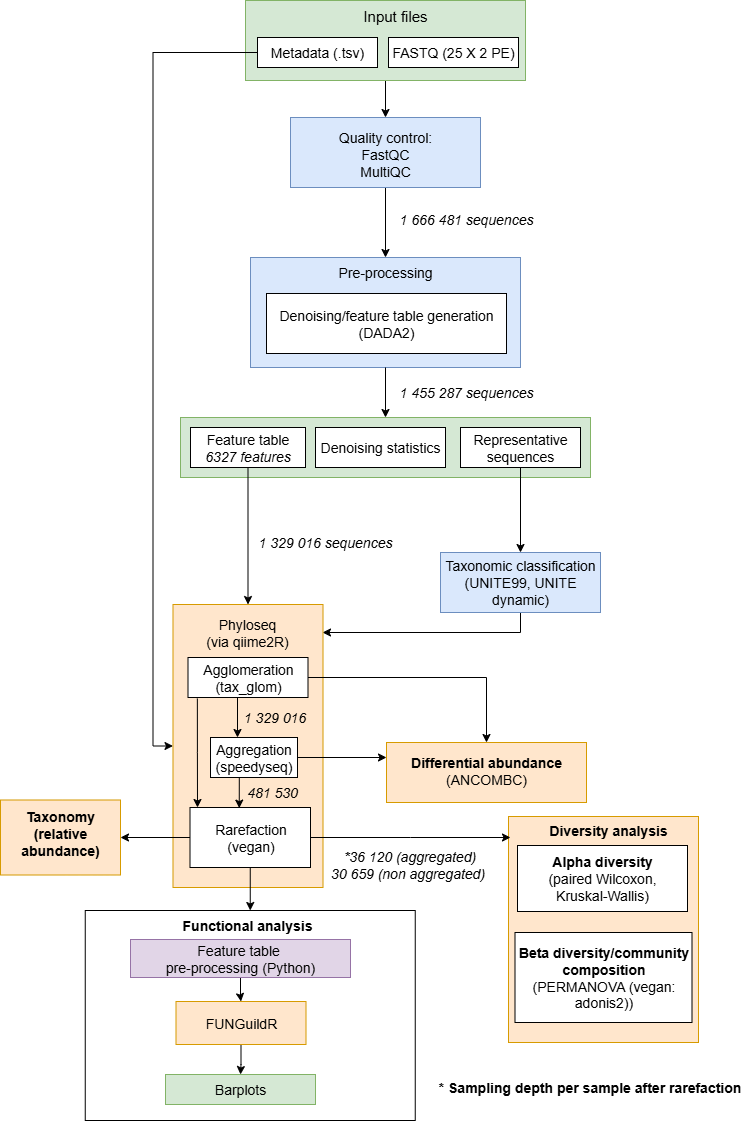

The diagram above was exported from draw.io. Its source (the exported page's mxGraphModel, read from the mxfile embedded in the PNG):
<mxGraphModel dx="1042" dy="574" grid="1" gridSize="10" guides="1" tooltips="1" connect="1" arrows="1" fold="1" page="1" pageScale="1" pageWidth="827" pageHeight="1169" math="0" shadow="0">
  <root>
    <mxCell id="0" />
    <mxCell id="1" parent="0" />
    <mxCell id="hhyXfTIeAKNxNOZDj4ro-11" style="edgeStyle=orthogonalEdgeStyle;rounded=0;orthogonalLoop=1;jettySize=auto;html=1;exitX=0.5;exitY=1;exitDx=0;exitDy=0;entryX=0.5;entryY=0;entryDx=0;entryDy=0;" edge="1" parent="1" source="hhyXfTIeAKNxNOZDj4ro-1" target="hhyXfTIeAKNxNOZDj4ro-8">
      <mxGeometry relative="1" as="geometry" />
    </mxCell>
    <mxCell id="hhyXfTIeAKNxNOZDj4ro-1" value="&lt;h2 style=&quot;text-align: left; margin-top: 0px;&quot;&gt;&lt;br&gt;&lt;/h2&gt;&lt;div&gt;&lt;br&gt;&lt;/div&gt;" style="rounded=0;whiteSpace=wrap;html=1;labelPosition=center;verticalLabelPosition=middle;align=center;verticalAlign=middle;fillColor=#d5e8d4;strokeColor=#82b366;" vertex="1" parent="1">
      <mxGeometry x="255" y="33" width="280" height="80" as="geometry" />
    </mxCell>
    <mxCell id="hhyXfTIeAKNxNOZDj4ro-4" value="FASTQ (25 X 2 PE)" style="rounded=0;whiteSpace=wrap;html=1;fontSize=14;" vertex="1" parent="1">
      <mxGeometry x="398" y="70" width="130" height="30" as="geometry" />
    </mxCell>
    <mxCell id="hhyXfTIeAKNxNOZDj4ro-39" style="edgeStyle=orthogonalEdgeStyle;rounded=0;orthogonalLoop=1;jettySize=auto;html=1;exitX=0;exitY=0.5;exitDx=0;exitDy=0;entryX=0;entryY=0.5;entryDx=0;entryDy=0;" edge="1" parent="1" source="hhyXfTIeAKNxNOZDj4ro-6" target="hhyXfTIeAKNxNOZDj4ro-34">
      <mxGeometry relative="1" as="geometry" />
    </mxCell>
    <mxCell id="hhyXfTIeAKNxNOZDj4ro-6" value="Metadata (.tsv)" style="rounded=0;whiteSpace=wrap;html=1;fontSize=14;" vertex="1" parent="1">
      <mxGeometry x="267" y="70" width="120" height="30" as="geometry" />
    </mxCell>
    <mxCell id="hhyXfTIeAKNxNOZDj4ro-7" value="&lt;font style=&quot;font-size: 15px;&quot;&gt;Input files&lt;/font&gt;" style="text;html=1;align=center;verticalAlign=middle;whiteSpace=wrap;rounded=0;" vertex="1" parent="1">
      <mxGeometry x="340" y="33" width="130" height="30" as="geometry" />
    </mxCell>
    <mxCell id="hhyXfTIeAKNxNOZDj4ro-19" style="edgeStyle=orthogonalEdgeStyle;rounded=0;orthogonalLoop=1;jettySize=auto;html=1;exitX=0.5;exitY=1;exitDx=0;exitDy=0;entryX=0.5;entryY=0;entryDx=0;entryDy=0;" edge="1" parent="1" source="hhyXfTIeAKNxNOZDj4ro-8" target="hhyXfTIeAKNxNOZDj4ro-13">
      <mxGeometry relative="1" as="geometry" />
    </mxCell>
    <mxCell id="hhyXfTIeAKNxNOZDj4ro-8" value="" style="rounded=0;whiteSpace=wrap;html=1;fillColor=#dae8fc;strokeColor=#6c8ebf;" vertex="1" parent="1">
      <mxGeometry x="300" y="150" width="190" height="70" as="geometry" />
    </mxCell>
    <mxCell id="hhyXfTIeAKNxNOZDj4ro-9" value="&lt;font style=&quot;font-size: 14px;&quot;&gt;Quality control:&lt;/font&gt;&lt;div&gt;&lt;font style=&quot;font-size: 14px;&quot;&gt;FastQC&lt;/font&gt;&lt;/div&gt;&lt;div&gt;&lt;font style=&quot;font-size: 14px;&quot;&gt;MultiQC&lt;/font&gt;&lt;/div&gt;" style="text;html=1;align=center;verticalAlign=middle;whiteSpace=wrap;rounded=0;" vertex="1" parent="1">
      <mxGeometry x="340" y="157" width="110" height="60" as="geometry" />
    </mxCell>
    <mxCell id="hhyXfTIeAKNxNOZDj4ro-12" value="" style="rounded=0;whiteSpace=wrap;html=1;fillColor=#dae8fc;strokeColor=#6c8ebf;" vertex="1" parent="1">
      <mxGeometry x="260" y="290" width="270" height="110" as="geometry" />
    </mxCell>
    <mxCell id="hhyXfTIeAKNxNOZDj4ro-13" value="Pre-processing" style="text;html=1;align=center;verticalAlign=middle;whiteSpace=wrap;rounded=0;fontSize=14;" vertex="1" parent="1">
      <mxGeometry x="335" y="290" width="120" height="30" as="geometry" />
    </mxCell>
    <mxCell id="hhyXfTIeAKNxNOZDj4ro-15" value="Denoising/feature table generation&lt;div&gt;(DADA2)&lt;/div&gt;" style="rounded=0;whiteSpace=wrap;html=1;fontSize=14;" vertex="1" parent="1">
      <mxGeometry x="276" y="326" width="240" height="60" as="geometry" />
    </mxCell>
    <mxCell id="hhyXfTIeAKNxNOZDj4ro-20" value="" style="rounded=0;whiteSpace=wrap;html=1;fillColor=#d5e8d4;strokeColor=#82b366;" vertex="1" parent="1">
      <mxGeometry x="190" y="450" width="410" height="60" as="geometry" />
    </mxCell>
    <mxCell id="hhyXfTIeAKNxNOZDj4ro-35" style="edgeStyle=orthogonalEdgeStyle;rounded=0;orthogonalLoop=1;jettySize=auto;html=1;exitX=0.5;exitY=1;exitDx=0;exitDy=0;entryX=0.5;entryY=0;entryDx=0;entryDy=0;" edge="1" parent="1" source="hhyXfTIeAKNxNOZDj4ro-21" target="hhyXfTIeAKNxNOZDj4ro-34">
      <mxGeometry relative="1" as="geometry" />
    </mxCell>
    <mxCell id="hhyXfTIeAKNxNOZDj4ro-21" value="Feature table&lt;div&gt;&lt;i&gt;6327 features&lt;/i&gt;&lt;/div&gt;" style="rounded=0;whiteSpace=wrap;html=1;fontSize=14;" vertex="1" parent="1">
      <mxGeometry x="200" y="460" width="115" height="40" as="geometry" />
    </mxCell>
    <mxCell id="hhyXfTIeAKNxNOZDj4ro-27" style="edgeStyle=orthogonalEdgeStyle;rounded=0;orthogonalLoop=1;jettySize=auto;html=1;exitX=0.5;exitY=1;exitDx=0;exitDy=0;entryX=0.5;entryY=0;entryDx=0;entryDy=0;" edge="1" parent="1" source="hhyXfTIeAKNxNOZDj4ro-22" target="hhyXfTIeAKNxNOZDj4ro-26">
      <mxGeometry relative="1" as="geometry" />
    </mxCell>
    <mxCell id="hhyXfTIeAKNxNOZDj4ro-22" value="Representative sequences" style="rounded=0;whiteSpace=wrap;html=1;fontSize=14;" vertex="1" parent="1">
      <mxGeometry x="470" y="460" width="120" height="40" as="geometry" />
    </mxCell>
    <mxCell id="hhyXfTIeAKNxNOZDj4ro-23" value="Denoising statistics" style="rounded=0;whiteSpace=wrap;html=1;fontSize=14;" vertex="1" parent="1">
      <mxGeometry x="325" y="460" width="130" height="40" as="geometry" />
    </mxCell>
    <mxCell id="hhyXfTIeAKNxNOZDj4ro-25" style="edgeStyle=orthogonalEdgeStyle;rounded=0;orthogonalLoop=1;jettySize=auto;html=1;exitX=0.5;exitY=1;exitDx=0;exitDy=0;entryX=0.5;entryY=0;entryDx=0;entryDy=0;" edge="1" parent="1" source="hhyXfTIeAKNxNOZDj4ro-12" target="hhyXfTIeAKNxNOZDj4ro-20">
      <mxGeometry relative="1" as="geometry" />
    </mxCell>
    <mxCell id="hhyXfTIeAKNxNOZDj4ro-36" style="rounded=0;orthogonalLoop=1;jettySize=auto;html=1;exitX=0.5;exitY=1;exitDx=0;exitDy=0;entryX=1;entryY=0.5;entryDx=0;entryDy=0;edgeStyle=orthogonalEdgeStyle;" edge="1" parent="1" source="hhyXfTIeAKNxNOZDj4ro-26" target="hhyXfTIeAKNxNOZDj4ro-40">
      <mxGeometry relative="1" as="geometry" />
    </mxCell>
    <mxCell id="hhyXfTIeAKNxNOZDj4ro-26" value="Taxonomic classification&lt;div&gt;(UNITE99, UNITE dynamic)&lt;/div&gt;" style="rounded=0;whiteSpace=wrap;html=1;fontSize=14;fillColor=#dae8fc;strokeColor=#6c8ebf;" vertex="1" parent="1">
      <mxGeometry x="450" y="585" width="160" height="60" as="geometry" />
    </mxCell>
    <mxCell id="hhyXfTIeAKNxNOZDj4ro-34" value="" style="rounded=0;whiteSpace=wrap;html=1;fontSize=14;fillColor=#ffe6cc;strokeColor=#d79b00;" vertex="1" parent="1">
      <mxGeometry x="182.5" y="637" width="150" height="283" as="geometry" />
    </mxCell>
    <mxCell id="hhyXfTIeAKNxNOZDj4ro-40" value="&lt;span style=&quot;font-size: 14px;&quot;&gt;Phyloseq&lt;/span&gt;&lt;div&gt;&lt;span style=&quot;font-size: 14px;&quot;&gt;(via qiime2R)&lt;/span&gt;&lt;/div&gt;" style="text;html=1;align=center;verticalAlign=middle;whiteSpace=wrap;rounded=0;" vertex="1" parent="1">
      <mxGeometry x="182" y="650" width="150" height="30" as="geometry" />
    </mxCell>
    <mxCell id="hhyXfTIeAKNxNOZDj4ro-50" style="edgeStyle=orthogonalEdgeStyle;rounded=0;orthogonalLoop=1;jettySize=auto;html=1;exitX=0.078;exitY=1.025;exitDx=0;exitDy=0;exitPerimeter=0;" edge="1" parent="1" source="hhyXfTIeAKNxNOZDj4ro-42">
      <mxGeometry relative="1" as="geometry">
        <mxPoint x="207" y="840" as="targetPoint" />
      </mxGeometry>
    </mxCell>
    <mxCell id="hhyXfTIeAKNxNOZDj4ro-57" style="edgeStyle=orthogonalEdgeStyle;rounded=0;orthogonalLoop=1;jettySize=auto;html=1;exitX=1;exitY=0.5;exitDx=0;exitDy=0;" edge="1" parent="1" source="hhyXfTIeAKNxNOZDj4ro-42" target="hhyXfTIeAKNxNOZDj4ro-55">
      <mxGeometry relative="1" as="geometry" />
    </mxCell>
    <mxCell id="hhyXfTIeAKNxNOZDj4ro-42" value="Agglomeration (tax_glom)" style="rounded=0;whiteSpace=wrap;html=1;fontSize=14;" vertex="1" parent="1">
      <mxGeometry x="197.5" y="690" width="120" height="40" as="geometry" />
    </mxCell>
    <mxCell id="hhyXfTIeAKNxNOZDj4ro-58" style="edgeStyle=orthogonalEdgeStyle;rounded=0;orthogonalLoop=1;jettySize=auto;html=1;exitX=1;exitY=0.5;exitDx=0;exitDy=0;entryX=0;entryY=0.25;entryDx=0;entryDy=0;" edge="1" parent="1" source="hhyXfTIeAKNxNOZDj4ro-43" target="hhyXfTIeAKNxNOZDj4ro-55">
      <mxGeometry relative="1" as="geometry" />
    </mxCell>
    <mxCell id="hhyXfTIeAKNxNOZDj4ro-43" value="Aggregation&lt;div&gt;(speedyseq)&lt;/div&gt;" style="rounded=0;whiteSpace=wrap;html=1;fontSize=14;" vertex="1" parent="1">
      <mxGeometry x="220" y="770" width="87" height="40" as="geometry" />
    </mxCell>
    <mxCell id="hhyXfTIeAKNxNOZDj4ro-60" value="" style="edgeStyle=orthogonalEdgeStyle;rounded=0;orthogonalLoop=1;jettySize=auto;html=1;" edge="1" parent="1" source="hhyXfTIeAKNxNOZDj4ro-46" target="hhyXfTIeAKNxNOZDj4ro-59">
      <mxGeometry relative="1" as="geometry" />
    </mxCell>
    <mxCell id="hhyXfTIeAKNxNOZDj4ro-75" style="edgeStyle=orthogonalEdgeStyle;rounded=0;orthogonalLoop=1;jettySize=auto;html=1;exitX=0.5;exitY=1;exitDx=0;exitDy=0;entryX=0.5;entryY=0;entryDx=0;entryDy=0;" edge="1" parent="1" source="hhyXfTIeAKNxNOZDj4ro-46" target="hhyXfTIeAKNxNOZDj4ro-68">
      <mxGeometry relative="1" as="geometry" />
    </mxCell>
    <mxCell id="hhyXfTIeAKNxNOZDj4ro-46" value="Rarefaction&lt;div&gt;(vegan)&lt;/div&gt;" style="rounded=0;whiteSpace=wrap;html=1;fontSize=14;" vertex="1" parent="1">
      <mxGeometry x="199.5" y="840" width="120.5" height="60" as="geometry" />
    </mxCell>
    <mxCell id="hhyXfTIeAKNxNOZDj4ro-52" value="" style="endArrow=classic;html=1;rounded=0;" edge="1" parent="1">
      <mxGeometry width="50" height="50" relative="1" as="geometry">
        <mxPoint x="247" y="730" as="sourcePoint" />
        <mxPoint x="247" y="770" as="targetPoint" />
      </mxGeometry>
    </mxCell>
    <mxCell id="hhyXfTIeAKNxNOZDj4ro-53" style="edgeStyle=orthogonalEdgeStyle;rounded=0;orthogonalLoop=1;jettySize=auto;html=1;exitX=0.5;exitY=1;exitDx=0;exitDy=0;entryX=0.583;entryY=0.015;entryDx=0;entryDy=0;entryPerimeter=0;" edge="1" parent="1">
      <mxGeometry relative="1" as="geometry">
        <mxPoint x="242.5" y="810" as="sourcePoint" />
        <mxPoint x="248.75150000000008" y="840.5999999999999" as="targetPoint" />
      </mxGeometry>
    </mxCell>
    <mxCell id="hhyXfTIeAKNxNOZDj4ro-55" value="" style="rounded=0;whiteSpace=wrap;html=1;fillColor=#ffe6cc;strokeColor=#d79b00;" vertex="1" parent="1">
      <mxGeometry x="396" y="775" width="200" height="60" as="geometry" />
    </mxCell>
    <mxCell id="hhyXfTIeAKNxNOZDj4ro-56" value="&lt;b&gt;Differential abundance&lt;/b&gt;&lt;div&gt;(ANCOMBC)&lt;/div&gt;" style="text;html=1;align=center;verticalAlign=middle;whiteSpace=wrap;rounded=0;fontSize=14;" vertex="1" parent="1">
      <mxGeometry x="406" y="788" width="180" height="30" as="geometry" />
    </mxCell>
    <mxCell id="hhyXfTIeAKNxNOZDj4ro-59" value="" style="whiteSpace=wrap;html=1;fontSize=14;rounded=0;fillColor=#ffe6cc;strokeColor=#d79b00;" vertex="1" parent="1">
      <mxGeometry x="10" y="832.5" width="120" height="75" as="geometry" />
    </mxCell>
    <mxCell id="hhyXfTIeAKNxNOZDj4ro-61" value="&lt;font style=&quot;font-size: 14px;&quot;&gt;&lt;b&gt;Taxonomy (relative abundance)&lt;/b&gt;&lt;/font&gt;" style="text;html=1;align=center;verticalAlign=middle;whiteSpace=wrap;rounded=0;" vertex="1" parent="1">
      <mxGeometry x="40" y="848" width="60" height="35" as="geometry" />
    </mxCell>
    <mxCell id="hhyXfTIeAKNxNOZDj4ro-63" value="" style="rounded=0;whiteSpace=wrap;html=1;fillColor=#ffe6cc;strokeColor=#d79b00;" vertex="1" parent="1">
      <mxGeometry x="518" y="849" width="190" height="226" as="geometry" />
    </mxCell>
    <mxCell id="hhyXfTIeAKNxNOZDj4ro-64" value="Diversity analysis" style="text;html=1;align=center;verticalAlign=middle;whiteSpace=wrap;rounded=0;fontSize=14;fontStyle=1" vertex="1" parent="1">
      <mxGeometry x="538" y="848" width="160" height="30" as="geometry" />
    </mxCell>
    <mxCell id="hhyXfTIeAKNxNOZDj4ro-65" style="edgeStyle=orthogonalEdgeStyle;rounded=0;orthogonalLoop=1;jettySize=auto;html=1;" edge="1" parent="1" source="hhyXfTIeAKNxNOZDj4ro-46">
      <mxGeometry relative="1" as="geometry">
        <mxPoint x="520" y="870" as="targetPoint" />
      </mxGeometry>
    </mxCell>
    <mxCell id="hhyXfTIeAKNxNOZDj4ro-66" value="&lt;b&gt;Alpha diversity&lt;/b&gt;&lt;div&gt;(paired Wilcoxon,&lt;/div&gt;&lt;div&gt;Kruskal-Wallis)&lt;/div&gt;" style="rounded=0;whiteSpace=wrap;html=1;fontSize=14;" vertex="1" parent="1">
      <mxGeometry x="527" y="878" width="170" height="66" as="geometry" />
    </mxCell>
    <mxCell id="hhyXfTIeAKNxNOZDj4ro-67" value="&lt;b&gt;Beta diversity/community composition&lt;/b&gt; (PERMANOVA (vegan: adonis2))" style="rounded=0;whiteSpace=wrap;html=1;fontSize=14;" vertex="1" parent="1">
      <mxGeometry x="524.5" y="965" width="177" height="90" as="geometry" />
    </mxCell>
    <mxCell id="hhyXfTIeAKNxNOZDj4ro-68" value="" style="rounded=0;whiteSpace=wrap;html=1;" vertex="1" parent="1">
      <mxGeometry x="94.75" y="943" width="330" height="210" as="geometry" />
    </mxCell>
    <mxCell id="hhyXfTIeAKNxNOZDj4ro-69" value="Functional analysis" style="text;html=1;align=center;verticalAlign=middle;whiteSpace=wrap;rounded=0;fontSize=14;fontStyle=1" vertex="1" parent="1">
      <mxGeometry x="183" y="943" width="148" height="30" as="geometry" />
    </mxCell>
    <mxCell id="hhyXfTIeAKNxNOZDj4ro-98" value="" style="edgeStyle=orthogonalEdgeStyle;rounded=0;orthogonalLoop=1;jettySize=auto;html=1;entryX=0.5;entryY=0;entryDx=0;entryDy=0;" edge="1" parent="1" source="hhyXfTIeAKNxNOZDj4ro-76" target="hhyXfTIeAKNxNOZDj4ro-78">
      <mxGeometry relative="1" as="geometry" />
    </mxCell>
    <mxCell id="hhyXfTIeAKNxNOZDj4ro-76" value="Feature table&amp;nbsp;&lt;div&gt;pre-processing (Python)&lt;/div&gt;" style="rounded=0;whiteSpace=wrap;html=1;fontSize=14;fillColor=#e1d5e7;strokeColor=#9673a6;" vertex="1" parent="1">
      <mxGeometry x="140" y="972" width="220" height="38" as="geometry" />
    </mxCell>
    <mxCell id="hhyXfTIeAKNxNOZDj4ro-99" value="" style="edgeStyle=orthogonalEdgeStyle;rounded=0;orthogonalLoop=1;jettySize=auto;html=1;" edge="1" parent="1" source="hhyXfTIeAKNxNOZDj4ro-78" target="hhyXfTIeAKNxNOZDj4ro-81">
      <mxGeometry relative="1" as="geometry" />
    </mxCell>
    <mxCell id="hhyXfTIeAKNxNOZDj4ro-78" value="&lt;span style=&quot;font-size: 14px;&quot;&gt;FUNGuildR&lt;/span&gt;" style="rounded=0;whiteSpace=wrap;html=1;fillColor=#ffe6cc;strokeColor=#d79b00;" vertex="1" parent="1">
      <mxGeometry x="185.5" y="1034" width="130" height="43" as="geometry" />
    </mxCell>
    <mxCell id="hhyXfTIeAKNxNOZDj4ro-81" value="Barplots" style="rounded=0;whiteSpace=wrap;html=1;fontSize=14;fillColor=#d5e8d4;strokeColor=#82b366;" vertex="1" parent="1">
      <mxGeometry x="175" y="1107" width="150" height="30" as="geometry" />
    </mxCell>
    <mxCell id="hhyXfTIeAKNxNOZDj4ro-89" value="&lt;i&gt;1 666 481 sequences&lt;/i&gt;" style="text;html=1;align=center;verticalAlign=middle;whiteSpace=wrap;rounded=0;fontSize=14;" vertex="1" parent="1">
      <mxGeometry x="402" y="237" width="148" height="30" as="geometry" />
    </mxCell>
    <mxCell id="hhyXfTIeAKNxNOZDj4ro-90" value="1 455 287 sequences" style="text;html=1;align=center;verticalAlign=middle;whiteSpace=wrap;rounded=0;fontStyle=2;fontSize=14;" vertex="1" parent="1">
      <mxGeometry x="402" y="410" width="148" height="30" as="geometry" />
    </mxCell>
    <mxCell id="hhyXfTIeAKNxNOZDj4ro-92" value="&lt;span style=&quot;font-style: italic;&quot;&gt;1 329 016&lt;/span&gt;" style="text;html=1;align=center;verticalAlign=middle;whiteSpace=wrap;rounded=0;fontSize=14;" vertex="1" parent="1">
      <mxGeometry x="249" y="735" width="71" height="30" as="geometry" />
    </mxCell>
    <mxCell id="hhyXfTIeAKNxNOZDj4ro-93" value="1 329 016 sequences" style="text;html=1;align=center;verticalAlign=middle;whiteSpace=wrap;rounded=0;fontStyle=2;fontSize=14;" vertex="1" parent="1">
      <mxGeometry x="263" y="560" width="144" height="30" as="geometry" />
    </mxCell>
    <mxCell id="hhyXfTIeAKNxNOZDj4ro-94" value="&lt;i&gt;&lt;font style=&quot;font-size: 14px;&quot;&gt;481 530&lt;/font&gt;&lt;/i&gt;" style="text;html=1;align=center;verticalAlign=middle;whiteSpace=wrap;rounded=0;" vertex="1" parent="1">
      <mxGeometry x="252" y="810" width="60" height="30" as="geometry" />
    </mxCell>
    <mxCell id="hhyXfTIeAKNxNOZDj4ro-95" value="&amp;nbsp;*36 120 (aggregated)&lt;div&gt;30 659 (non aggregated)&lt;/div&gt;" style="text;html=1;align=center;verticalAlign=middle;resizable=0;points=[];autosize=1;strokeColor=none;fillColor=none;fontSize=14;fontStyle=2" vertex="1" parent="1">
      <mxGeometry x="327" y="872" width="180" height="50" as="geometry" />
    </mxCell>
    <mxCell id="hhyXfTIeAKNxNOZDj4ro-96" value="&lt;font style=&quot;font-size: 14px;&quot;&gt;&lt;b&gt;* Sampling depth per sample after rarefaction&lt;/b&gt;&lt;/font&gt;" style="text;html=1;align=center;verticalAlign=middle;resizable=0;points=[];autosize=1;strokeColor=none;fillColor=none;" vertex="1" parent="1">
      <mxGeometry x="434" y="1105" width="330" height="30" as="geometry" />
    </mxCell>
  </root>
</mxGraphModel>